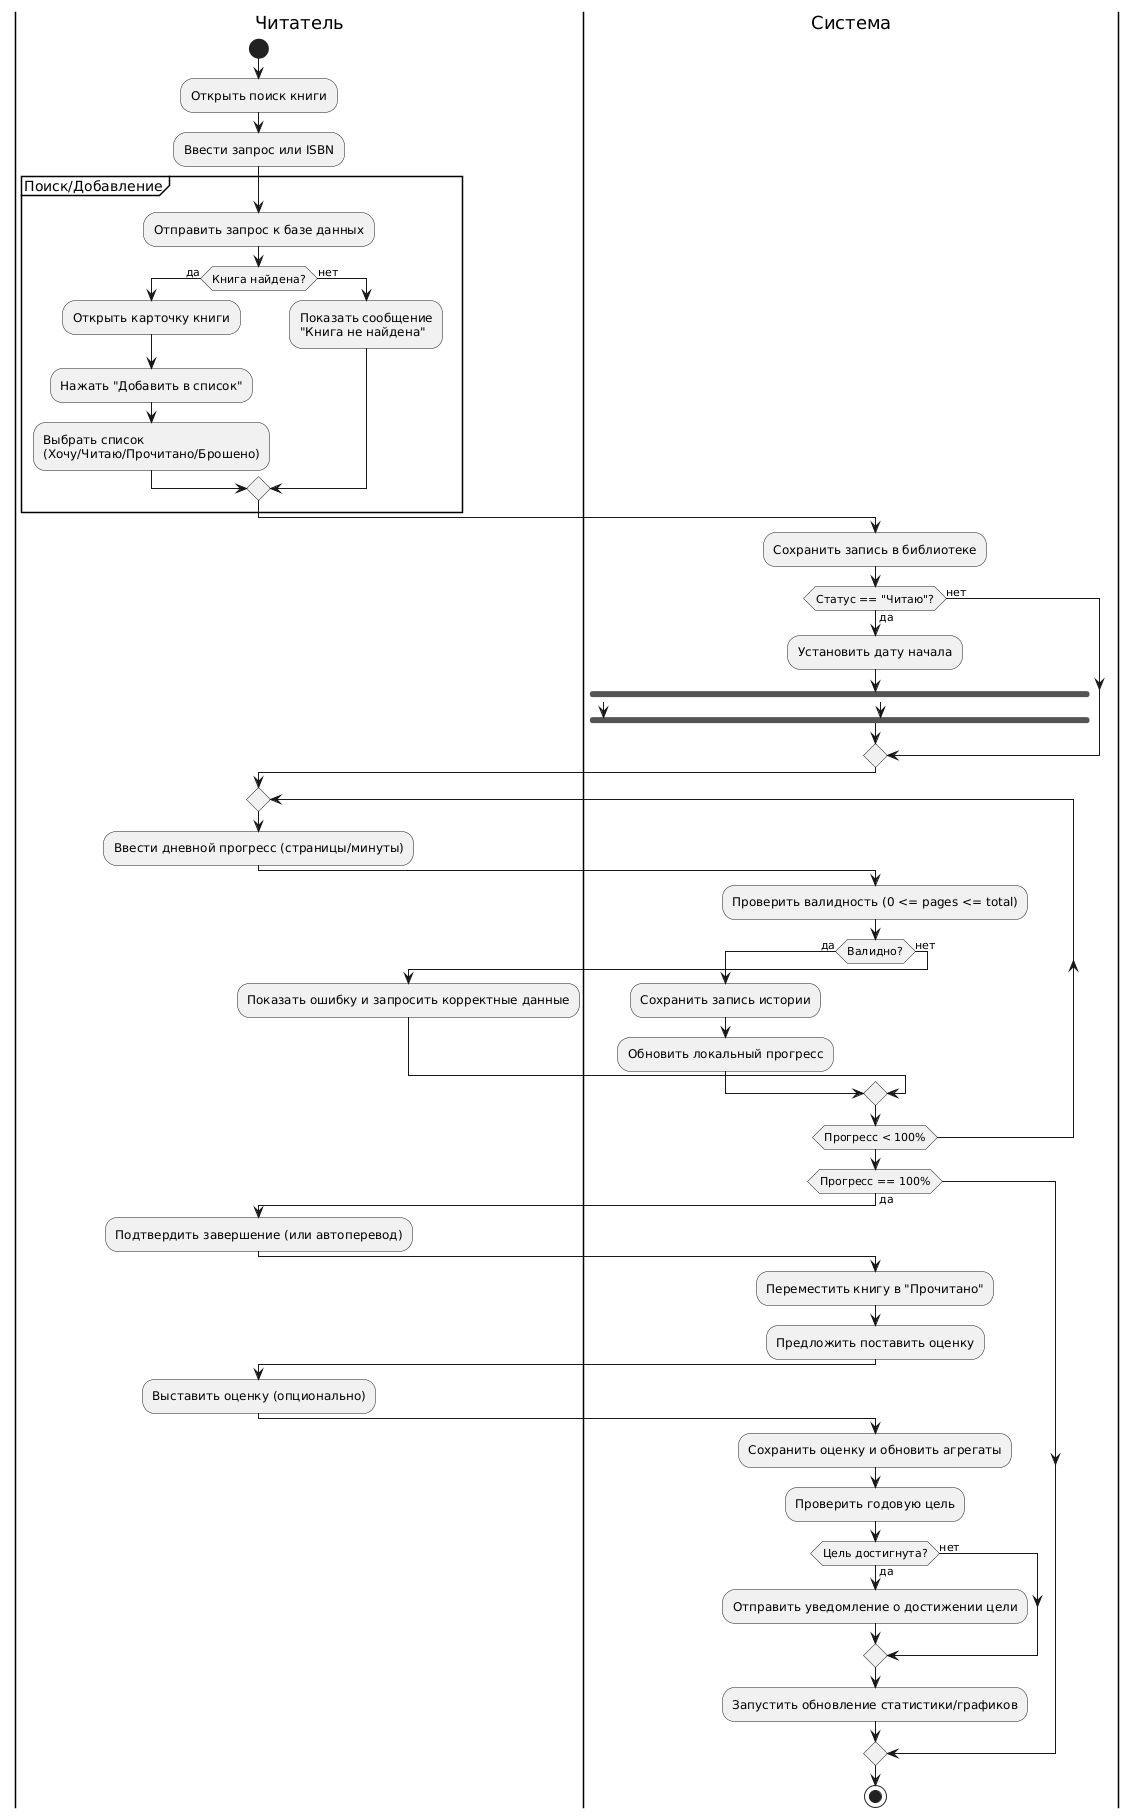

The diagram above was rendered by PlantUML. Its source (embedded in the PNG):
@startuml
|Читатель|
start
:Открыть поиск книги;
:Ввести запрос или ISBN;
partition "Поиск/Добавление" {

    :Отправить запрос к базе данных;

    if (Книга найдена?) then (да)
        :Открыть карточку книги;
        :Нажать "Добавить в список";
        :Выбрать список 
        (Хочу/Читаю/Прочитано/Брошено);
    else (нет)
        :Показать сообщение 
        "Книга не найдена";
    endif
}
|Система|
:Сохранить запись в библиотеке;
if (Статус == "Читаю"?) then (да)
    :Установить дату начала;
    fork
        -> [Фон] :Инициализировать прогресс и задачи аналитики;
    fork again
        -> [Параллельно] :Предложить настроить напоминания/цель;
    end fork
else (нет)
endif
|Читатель|
repeat
    :Ввести дневной прогресс (страницы/минуты);
    |Система|
    :Проверить валидность (0 <= pages <= total);
    if (Валидно?) then (да)
        :Сохранить запись истории;
        :Обновить локальный прогресс;
    else (нет)
        |Читатель|
        :Показать ошибку и запросить корректные данные;
    endif
    |Система|
repeat while (Прогресс < 100%)
if (Прогресс == 100%) then (да)
    |Читатель|
    :Подтвердить завершение (или автоперевод);
    |Система|
    :Переместить книгу в "Прочитано";
    :Предложить поставить оценку;
    |Читатель|
    :Выставить оценку (опционально);
    |Система|
    :Сохранить оценку и обновить агрегаты;
    :Проверить годовую цель;
    if (Цель достигнута?) then (да)
        :Отправить уведомление о достижении цели;
    else (нет)
    endif
    :Запустить обновление статистики/графиков;
endif
stop
@enduml